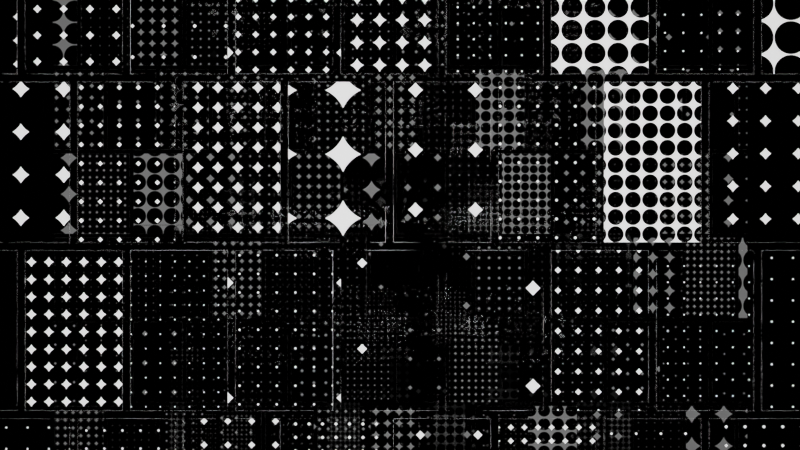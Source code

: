 # Source: AUDIOVISUALIZER006.blend  (saved by Blender 2.90.8; exported with 4.5.12 LTS)
import bpy
from mathutils import Matrix  # noqa: F401  (used for matrix-valued properties, if any)

bpy.ops.wm.read_factory_settings(use_empty=True)
scene = bpy.context.scene
scene.name = 'Scene'

# ---- collections
col_collection = bpy.data.collections.new('Collection'); scene.collection.children.link(col_collection)
col_planes = bpy.data.collections.new('planes'); scene.collection.children.link(col_planes)

# ---- materials (node trees are filled in below, after node groups)
mat_material_001 = bpy.data.materials.new('Material.001')
mat_material_001.surface_render_method = 'BLENDED'
mat_material_001.blend_method = 'BLEND'
mat_material_001.use_transparent_shadow = False
mat_material_002 = bpy.data.materials.new('Material.002')
mat_material_002.use_transparent_shadow = False

# ---- material node trees
mat_material_001.use_nodes = True; mat_material_001.node_tree.nodes.clear()
_N = mat_material_001.node_tree.nodes; _L = mat_material_001.node_tree.links
n0 = _N.new('ShaderNodeOutputMaterial'); n0.name = 'Material Output'; n0.location = (558, 300)
n1 = _N.new('ShaderNodeMixShader'); n1.name = 'Mix Shader'; n1.location = (364, 300)
n2 = _N.new('ShaderNodeBsdfTransparent'); n2.name = 'Transparent BSDF'; n2.location = (-125, 120)
n3 = _N.new('ShaderNodeValToRGB'); n3.name = 'ColorRamp'; n3.location = (50, 492)
n3.color_ramp.interpolation = 'CONSTANT'
while len(n3.color_ramp.elements) > 1: n3.color_ramp.elements.remove(n3.color_ramp.elements[-1])
n3.color_ramp.elements[0].position = 0.0; n3.color_ramp.elements[0].color = (1.0, 1.0, 1.0, 1.0)
_e = n3.color_ramp.elements.new(0.6703); _e.color = (0.0, 0.0, 0.0, 1.0)
n4 = _N.new('ShaderNodeTexVoronoi'); n4.name = 'Voronoi Texture'; n4.location = (-191, 422)
n4.inputs[2].default_value = 52.8
n4.inputs[8].default_value = 0.0
n5 = _N.new('ShaderNodeMapping'); n5.name = 'Mapping'; n5.location = (-416, 492)
n6 = _N.new('ShaderNodeTexCoord'); n6.name = 'Texture Coordinate'; n6.location = (-1086, 475)
n7 = _N.new('ShaderNodeTexBrick'); n7.name = 'Brick Texture'; n7.location = (-866, 480)
n7.squash_frequency = 3
n7.inputs[4].default_value = 6.6
n7.inputs[9].default_value = 0.8
n8 = _N.new('ShaderNodeMix'); n8.name = 'Mix'; n8.location = (-636, 459)
n8.data_type = 'RGBA'
n8.inputs[0].default_value = 0.1143
n9 = _N.new('ShaderNodeEmission'); n9.name = 'Emission'; n9.location = (5, 246)
n9.inputs[1].default_value = 19.0
_L.new(n1.outputs[0], n0.inputs[0])
_L.new(n9.outputs[0], n1.inputs[1])
_L.new(n2.outputs[0], n1.inputs[2])
_L.new(n4.outputs[0], n3.inputs[0])
_L.new(n5.outputs[0], n4.inputs[0])
_L.new(n3.outputs[0], n1.inputs[0])
_L.new(n6.outputs[3], n7.inputs[1])
_L.new(n7.outputs[0], n8.inputs[6])
_L.new(n8.outputs[2], n5.inputs[0])
_L.new(n6.outputs[3], n8.inputs[7])
n0.is_active_output = True
mat_material_002.use_nodes = True; mat_material_002.node_tree.nodes.clear()
_N = mat_material_002.node_tree.nodes; _L = mat_material_002.node_tree.links
n0 = _N.new('ShaderNodeOutputMaterial'); n0.name = 'Material Output'; n0.location = (300, 300)
n1 = _N.new('ShaderNodeVolumePrincipled'); n1.name = 'Principled Volume'; n1.location = (10, 300)
n1.inputs[0].default_value = (0.0, 0.0, 0.0, 1.0)
n1.inputs[2].default_value = 0.3
_L.new(n1.outputs[0], n0.inputs[1])
n0.is_active_output = True

# ---- world
world_world = bpy.data.worlds.new('World'); scene.world = world_world
world_world.use_nodes = True; world_world.node_tree.nodes.clear()
_N = world_world.node_tree.nodes; _L = world_world.node_tree.links
n0 = _N.new('ShaderNodeOutputWorld'); n0.name = 'World Output'; n0.location = (300, 300)
n1 = _N.new('ShaderNodeBackground'); n1.name = 'Background'; n1.location = (10, 300)
n1.inputs[0].default_value = (0.0, 0.0, 0.0, 1.0)
_L.new(n1.outputs[0], n0.inputs[0])
n0.is_active_output = True
world_world.color = (0.05088, 0.05088, 0.05088)
world_world.use_sun_shadow = False
world_world.sun_shadow_jitter_overblur = 0.0

# ---- cameras
cam_camera_001 = bpy.data.cameras.new('Camera.001')

# ---- meshes
me_plane = bpy.data.meshes.new('Plane')
me_plane.from_pydata([(-1.0, -1.0, 0.0), (1.0, -1.0, 0.0), (-1.0, 1.0, 0.0), (1.0, 1.0, 0.0)], [], [(0, 1, 3, 2)])
_uv = me_plane.uv_layers.new(name='UVMap')
_uv.uv.foreach_set('vector', [0.0, 0.0, 1.0, 0.0, 1.0, 1.0, 0.0, 1.0])
me_plane.materials.append(mat_material_001)
me_plane.use_remesh_fix_poles = True
me_plane.use_remesh_preserve_attributes = False
me_plane.use_mirror_vertex_groups = False
me_plane.update()
me_plane_002 = bpy.data.meshes.new('Plane.002')
me_plane_002.from_pydata([(-1.0, -1.0, 0.0), (1.0, -1.0, 0.0), (-1.0, 1.0, 0.0), (1.0, 1.0, 0.0)], [], [(0, 1, 3, 2)])
_uv = me_plane_002.uv_layers.new(name='UVMap')
_uv.uv.foreach_set('vector', [0.0, 0.0, 1.0, 0.0, 1.0, 1.0, 0.0, 1.0])
me_plane_002.materials.append(mat_material_001)
me_plane_002.use_remesh_fix_poles = True
me_plane_002.use_remesh_preserve_attributes = False
me_plane_002.use_mirror_vertex_groups = False
me_plane_002.update()
me_cube_001 = bpy.data.meshes.new('Cube.001')
me_cube_001.from_pydata([(-1.0, -1.0, -1.0), (-1.0, -1.0, 1.0), (-1.0, 1.0, -1.0), (-1.0, 1.0, 1.0), (1.0, -1.0, -1.0), (1.0, -1.0, 1.0), (1.0, 1.0, -1.0), (1.0, 1.0, 1.0)], [], [(0, 1, 3, 2), (2, 3, 7, 6), (6, 7, 5, 4), (4, 5, 1, 0), (2, 6, 4, 0), (7, 3, 1, 5)])
_uv = me_cube_001.uv_layers.new(name='UVMap')
_uv.uv.foreach_set('vector', [0.375, 0.0, 0.625, 0.0, 0.625, 0.25, 0.375, 0.25, 0.375, 0.25, 0.625, 0.25, 0.625, 0.5, 0.375, 0.5, 0.375, 0.5, 0.625, 0.5, 0.625, 0.75, 0.375, 0.75, 0.375, 0.75, 0.625, 0.75, 0.625, 1.0, 0.375, 1.0, 0.125, 0.5, 0.375, 0.5, 0.375, 0.75, 0.125, 0.75, 0.625, 0.5, 0.875, 0.5, 0.875, 0.75, 0.625, 0.75])
me_cube_001.materials.append(mat_material_002)
me_cube_001.use_remesh_fix_poles = True
me_cube_001.use_remesh_preserve_attributes = False
me_cube_001.use_mirror_vertex_groups = False
me_cube_001.update()

# ---- objects
ob_planes = bpy.data.objects.new('planes', None)
ob_planes_001 = bpy.data.objects.new('planes.001', None)
ob_planes_002 = bpy.data.objects.new('planes.002', None)
ob_planes_003 = bpy.data.objects.new('planes.003', None)
ob_camera = bpy.data.objects.new('Camera', cam_camera_001)
ob_plane = bpy.data.objects.new('Plane', me_plane)
ob_plane_002 = bpy.data.objects.new('Plane.002', me_plane_002)
ob_cube = bpy.data.objects.new('Cube', me_cube_001)

# ---- transforms, parenting, visibility, modifiers, constraints
ob_planes.location = (0.0, 16.0, 0.0)
ob_planes.instance_type = 'COLLECTION'
ob_planes.lineart.crease_threshold = 0.0
ob_planes_001.location = (0.0, 32.0, 0.0)
ob_planes_001.instance_type = 'COLLECTION'
ob_planes_001.lineart.crease_threshold = 0.0
ob_planes_002.location = (0.0, 48.0, 0.0)
ob_planes_002.instance_type = 'COLLECTION'
ob_planes_002.lineart.crease_threshold = 0.0
ob_planes_003.location = (0.0, 64.0, 0.0)
ob_planes_003.instance_type = 'COLLECTION'
ob_planes_003.lineart.crease_threshold = 0.0
ob_camera.location = (0.0, -8.0, 0.0)
ob_camera.rotation_euler = (1.571, 0.0, 0.0)
ob_camera.lineart.crease_threshold = 0.0
ob_plane.location = (0.0, 0.0, 0.0)
ob_plane.rotation_euler = (1.571, -0.0, 0.0)
ob_plane.scale = (5.0, 5.0, 5.0)
ob_plane.lineart.crease_threshold = 0.0
ob_plane_002.location = (0.0, -8.0, 0.0)
ob_plane_002.rotation_euler = (1.571, -0.0, 0.0)
ob_plane_002.scale = (5.0, 5.0, 5.0)
ob_plane_002.lineart.crease_threshold = 0.0
ob_cube.location = (0.0, 0.0, 0.0)
ob_cube.scale = (8.0, 8.0, 8.0)
ob_cube.lineart.crease_threshold = 0.0
ob_planes.instance_collection = col_planes
ob_planes_001.instance_collection = col_planes
ob_planes_002.instance_collection = col_planes
ob_planes_003.instance_collection = col_planes

# ---- collection membership
col_collection.objects.link(ob_planes)
col_collection.objects.link(ob_planes_001)
col_collection.objects.link(ob_planes_002)
col_collection.objects.link(ob_planes_003)
col_collection.objects.link(ob_camera)
col_planes.objects.link(ob_plane)
col_planes.objects.link(ob_plane_002)
col_planes.objects.link(ob_cube)

# ---- scene / render settings (as saved in the file)
scene.camera = ob_camera
scene.frame_start = 1; scene.frame_end = 400; scene.frame_set(1)
scene.render.engine = 'BLENDER_EEVEE_NEXT'
scene.render.image_settings.file_format = 'FFMPEG'
scene.render.image_settings.color_mode = 'RGB'
scene.cycles.use_denoising = False
scene.cycles.samples = 128
scene.cycles.sampling_pattern = 'TABULATED_SOBOL'
scene.cycles.use_adaptive_sampling = False
scene.cycles.use_light_tree = False
scene.view_settings.view_transform = 'Filmic'
bpy.context.view_layer.update()
